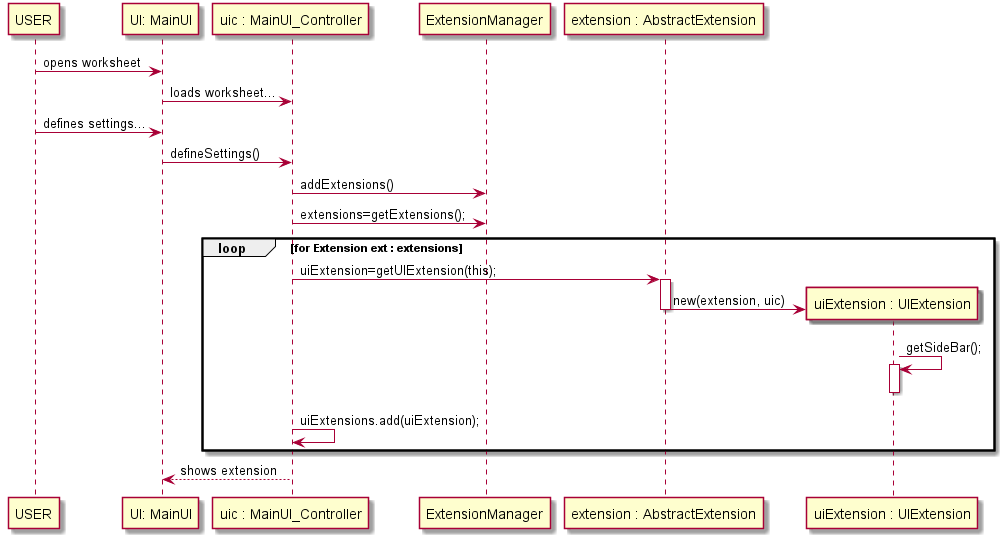

The diagram above was rendered by PlantUML. Its source (embedded in the PNG):
@startuml uc_core02.1_design1.png
  participant "USER" as USER
  participant "UI: MainUI" as UI
  participant "uic : MainUI_Controller" as UIC
  participant ExtensionManager as ExtM
  participant "extension : AbstractExtension" as EExample
  participant "uiExtension : UIExtension" as UIExt
  USER->UI: opens worksheet
  UI-> UIC: loads worksheet...
  USER->UI: defines settings...
  UI->UIC: defineSettings()
  UIC->ExtM: addExtensions()
  UIC -> ExtM : extensions=getExtensions();
  loop for Extension ext : extensions
  	UIC -> EExample : uiExtension=getUIExtension(this);
  	activate EExample
  	create UIExt
  	EExample -> UIExt : new(extension, uic)
  	deactivate EExample
  	UIExt -> UIExt : getSideBar();
  	activate UIExt
  	deactivate UIExt
  	UIC -> UIC : uiExtensions.add(uiExtension);
  end
  UIC --> UI : shows extension
 @enduml